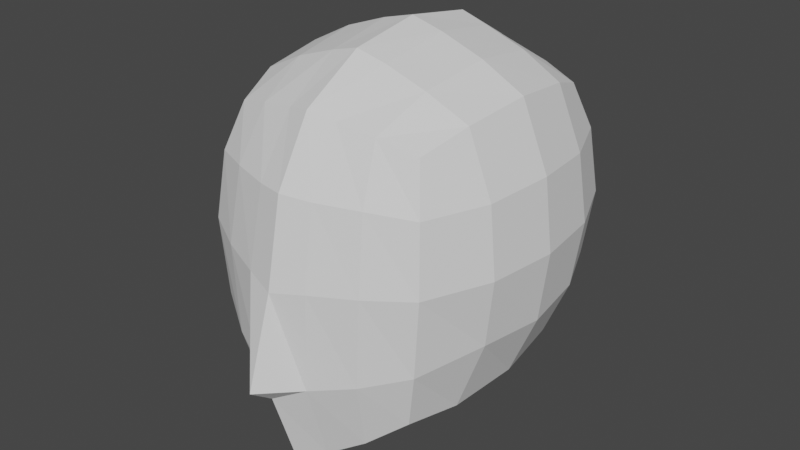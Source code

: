 # Source: vtuber.blend  (saved by Blender 2.82.7; exported with 4.5.12 LTS)
import bpy
from mathutils import Matrix  # noqa: F401  (used for matrix-valued properties, if any)

bpy.ops.wm.read_factory_settings(use_empty=True)
scene = bpy.context.scene
scene.name = 'Scene'

# ---- collections
col_collection = bpy.data.collections.new('Collection'); scene.collection.children.link(col_collection)

# ---- world
world_world = bpy.data.worlds.new('World'); scene.world = world_world
world_world.use_nodes = True; world_world.node_tree.nodes.clear()
_N = world_world.node_tree.nodes; _L = world_world.node_tree.links
n0 = _N.new('ShaderNodeOutputWorld'); n0.name = 'World Output'; n0.location = (300, 300)
n1 = _N.new('ShaderNodeBackground'); n1.name = 'Background'; n1.location = (10, 300)
n1.inputs[0].default_value = (0.05088, 0.05088, 0.05088, 1.0)
_L.new(n1.outputs[0], n0.inputs[0])
n0.is_active_output = True
world_world.color = (0.05088, 0.05088, 0.05088)
world_world.use_sun_shadow = False
world_world.sun_shadow_jitter_overblur = 0.0

# ---- meshes
me_cube_002 = bpy.data.meshes.new('Cube.002')
me_cube_002.from_pydata([(-0.05835, -0.07287, 0.3941), (-0.0584, -0.06577, 0.5409), (-0.0584, 0.06599, 0.4091), (-0.0584, 0.06599, 0.5409), (0.05835, -0.07287, 0.3941), (0.0584, -0.06577, 0.5409), (0.0584, 0.06599, 0.4091), (0.0584, 0.06599, 0.5409), (-0.06609, 0.03901, 0.3998), (-0.06992, -4.175e-05, 0.3949), (-0.06602, -0.04228, 0.3926), (-0.06604, -0.07848, 0.4286), (-0.06993, -0.07981, 0.4747), (-0.06609, -0.07504, 0.5139), (-0.06609, -0.0388, 0.5501), (-0.06995, 9.886e-05, 0.5548), (-0.06609, 0.03901, 0.5501), (-0.06609, 0.07524, 0.5139), (-0.06995, 0.07991, 0.475), (-0.06609, 0.07524, 0.4361), (0.01501, 0.0756, 0.3995), (0.0, 0.07914, 0.3959), (-0.01501, 0.0756, 0.3995), (-0.01501, 0.0756, 0.5505), (0.0, 0.07914, 0.554), (0.01501, 0.0756, 0.5505), (0.06609, 0.07524, 0.5139), (0.06995, 0.07991, 0.475), (0.06609, 0.07524, 0.4361), (0.06602, -0.04228, 0.3926), (0.06992, -4.175e-05, 0.3949), (0.06609, 0.03901, 0.3998), (0.06609, 0.03901, 0.5501), (0.06995, 9.886e-05, 0.5548), (0.06609, -0.0388, 0.5501), (0.06609, -0.07504, 0.5139), (0.06993, -0.07981, 0.4747), (0.06604, -0.07848, 0.4286), (-0.01509, -0.08919, 0.3636), (0.0, -0.09649, 0.3551), (0.01509, -0.08919, 0.3636), (0.01501, -0.07538, 0.5505), (0.0, -0.07898, 0.554), (-0.01501, -0.07538, 0.5505), (-0.08074, -0.03976, 0.4347), (-0.08607, -0.04156, 0.4748), (-0.08096, -0.03968, 0.5145), (-0.08604, 2.146e-05, 0.4332), (-0.09118, 2.328e-10, 0.4748), (-0.08611, 2.404e-05, 0.5164), (-0.08096, 0.03974, 0.4351), (-0.08611, 0.04164, 0.4748), (-0.08096, 0.03974, 0.5145), (-0.01721, 0.09571, 0.4335), (-0.01906, 0.1025, 0.475), (-0.01721, 0.09571, 0.5164), (0.0, 0.1006, 0.4321), (0.0, 0.1075, 0.4749), (0.0, 0.1006, 0.5177), (0.01721, 0.09571, 0.4335), (0.01906, 0.1025, 0.475), (0.01721, 0.09571, 0.5164), (0.08096, 0.03974, 0.4351), (0.08611, 0.04164, 0.4748), (0.08096, 0.03974, 0.5145), (0.08604, 2.146e-05, 0.4332), (0.09118, 2.328e-10, 0.4748), (0.08611, 2.404e-05, 0.5164), (0.08074, -0.03976, 0.4347), (0.08607, -0.04156, 0.4748), (0.08096, -0.03968, 0.5145), (0.01726, -0.1049, 0.4136), (0.01907, -0.1044, 0.4704), (0.01721, -0.09551, 0.5164), (0.0, -0.1127, 0.4054), (0.0, -0.1107, 0.4675), (0.0, -0.1004, 0.5177), (-0.01726, -0.1049, 0.4136), (-0.01907, -0.1044, 0.4704), (-0.01721, -0.09551, 0.5164), (-0.01721, 0.04157, 0.3794), (0.0, 0.04289, 0.3744), (0.01721, 0.04157, 0.3794), (-0.01908, -0.002073, 0.3682), (0.0, -0.003503, 0.3604), (0.01908, -0.002073, 0.3682), (-0.01729, -0.05083, 0.3597), (0.0, -0.05529, 0.3484), (0.01729, -0.05083, 0.3597), (0.01721, 0.04157, 0.5706), (0.0, 0.04289, 0.5754), (-0.01721, 0.04157, 0.5706), (0.01906, 9.886e-05, 0.5773), (0.0, 6.146e-05, 0.5823), (-0.01906, 9.886e-05, 0.5773), (0.01721, -0.04136, 0.5706), (0.0, -0.04276, 0.5754), (-0.01721, -0.04136, 0.5706), (0.0, -0.1274, 0.4162), (0.03664, 0.07192, 0.4032), (0.03664, 0.07192, 0.5468), (0.03664, -0.0825, 0.3768), (0.03664, -0.07165, 0.5468), (0.04166, 0.08724, 0.516), (0.04458, 0.09323, 0.475), (0.04166, 0.08724, 0.434), (0.04166, -0.09371, 0.42), (0.04458, -0.09414, 0.4726), (0.04166, -0.08697, 0.516), (0.04166, 0.04113, 0.3879), (0.04458, -0.001046, 0.3795), (0.04166, -0.04761, 0.3739), (0.04166, -0.04087, 0.5621), (0.04458, 0.0001348, 0.5681), (0.04166, 0.04113, 0.5621), (-0.03664, 0.07192, 0.4032), (-0.03664, 0.07192, 0.5468), (-0.03664, -0.0825, 0.3768), (-0.03664, -0.07165, 0.5468), (-0.04166, 0.08724, 0.434), (-0.04458, 0.09323, 0.475), (-0.04166, 0.08724, 0.516), (-0.04166, -0.08697, 0.516), (-0.04458, -0.09414, 0.4726), (-0.04166, -0.09371, 0.42), (-0.04166, -0.04761, 0.3739), (-0.04458, -0.001046, 0.3795), (-0.04166, 0.04113, 0.3879), (-0.04166, 0.04113, 0.5621), (-0.04458, 0.0001348, 0.5681), (-0.04166, -0.04087, 0.5621)], [], [(44, 45, 48, 47), (45, 46, 49, 48), (47, 48, 51, 50), (48, 49, 52, 51), (0, 11, 44, 10), (11, 12, 45, 44), (12, 13, 46, 45), (13, 1, 14, 46), (46, 14, 15, 49), (49, 15, 16, 52), (52, 16, 3, 17), (51, 52, 17, 18), (50, 51, 18, 19), (8, 50, 19, 2), (9, 47, 50, 8), (10, 44, 47, 9), (53, 54, 57, 56), (54, 55, 58, 57), (56, 57, 60, 59), (57, 58, 61, 60), (115, 119, 53, 22), (119, 120, 54, 53), (120, 121, 55, 54), (121, 116, 23, 55), (55, 23, 24, 58), (58, 24, 25, 61), (103, 100, 7, 26), (104, 103, 26, 27), (105, 104, 27, 28), (99, 105, 28, 6), (21, 56, 59, 20), (22, 53, 56, 21), (62, 63, 66, 65), (63, 64, 67, 66), (65, 66, 69, 68), (66, 67, 70, 69), (6, 28, 62, 31), (28, 27, 63, 62), (27, 26, 64, 63), (26, 7, 32, 64), (64, 32, 33, 67), (67, 33, 34, 70), (70, 34, 5, 35), (69, 70, 35, 36), (68, 69, 36, 37), (29, 68, 37, 4), (30, 65, 68, 29), (31, 62, 65, 30), (71, 72, 75, 98), (72, 73, 76, 75), (98, 75, 78, 77), (75, 76, 79, 78), (101, 106, 71, 40), (106, 107, 72, 71), (107, 108, 73, 72), (108, 102, 41, 73), (73, 41, 42, 76), (76, 42, 43, 79), (122, 118, 1, 13), (123, 122, 13, 12), (124, 123, 12, 11), (117, 124, 11, 0), (39, 74, 77, 38), (40, 71, 74, 39), (80, 81, 84, 83), (81, 82, 85, 84), (83, 84, 87, 86), (84, 85, 88, 87), (115, 22, 80, 127), (22, 21, 81, 80), (21, 20, 82, 81), (99, 6, 31, 109), (109, 31, 30, 110), (110, 30, 29, 111), (111, 29, 4, 101), (87, 88, 40, 39), (86, 87, 39, 38), (125, 86, 38, 117), (126, 83, 86, 125), (127, 80, 83, 126), (89, 90, 93, 92), (90, 91, 94, 93), (92, 93, 96, 95), (93, 94, 97, 96), (100, 25, 89, 114), (25, 24, 90, 89), (24, 23, 91, 90), (116, 3, 16, 128), (128, 16, 15, 129), (129, 15, 14, 130), (130, 14, 1, 118), (96, 97, 43, 42), (95, 96, 42, 41), (112, 95, 41, 102), (113, 92, 95, 112), (114, 89, 92, 113), (74, 71, 98), (77, 74, 98), (32, 114, 113, 33), (33, 113, 112, 34), (34, 112, 102, 5), (7, 100, 114, 32), (88, 111, 101, 40), (85, 110, 111, 88), (82, 109, 110, 85), (20, 99, 109, 82), (35, 5, 102, 108), (36, 35, 108, 107), (37, 36, 107, 106), (4, 37, 106, 101), (20, 59, 105, 99), (59, 60, 104, 105), (60, 61, 103, 104), (61, 25, 100, 103), (97, 130, 118, 43), (94, 129, 130, 97), (91, 128, 129, 94), (23, 116, 128, 91), (8, 127, 126, 9), (9, 126, 125, 10), (10, 125, 117, 0), (2, 115, 127, 8), (38, 77, 124, 117), (77, 78, 123, 124), (78, 79, 122, 123), (79, 43, 118, 122), (17, 3, 116, 121), (18, 17, 121, 120), (19, 18, 120, 119), (2, 19, 119, 115)])
_uv = me_cube_002.uv_layers.new(name='UVMap')
_uv.uv.foreach_set('vector', [0.4375, 0.0625, 0.5, 0.0625, 0.5, 0.125, 0.4375, 0.125, 0.5, 0.0625, 0.5625, 0.0625, 0.5625, 0.125, 0.5, 0.125, 0.4375, 0.125, 0.5, 0.125, 0.5, 0.1875, 0.4375, 0.1875, 0.5, 0.125, 0.5625, 0.125, 0.5625, 0.1875, 0.5, 0.1875, 0.375, 0.0, 0.4375, 0.0, 0.4375, 0.0625, 0.375, 0.0625, 0.4375, 0.0, 0.5, 0.0, 0.5, 0.0625, 0.4375, 0.0625, 0.5, 0.0, 0.5625, 0.0, 0.5625, 0.0625, 0.5, 0.0625, 0.5625, 0.0, 0.625, 0.0, 0.625, 0.0625, 0.5625, 0.0625, 0.5625, 0.0625, 0.625, 0.0625, 0.625, 0.125, 0.5625, 0.125, 0.5625, 0.125, 0.625, 0.125, 0.625, 0.1875, 0.5625, 0.1875, 0.5625, 0.1875, 0.625, 0.1875, 0.625, 0.25, 0.5625, 0.25, 0.5, 0.1875, 0.5625, 0.1875, 0.5625, 0.25, 0.5, 0.25, 0.4375, 0.1875, 0.5, 0.1875, 0.5, 0.25, 0.4375, 0.25, 0.375, 0.1875, 0.4375, 0.1875, 0.4375, 0.25, 0.375, 0.25, 0.375, 0.125, 0.4375, 0.125, 0.4375, 0.1875, 0.375, 0.1875, 0.375, 0.0625, 0.4375, 0.0625, 0.4375, 0.125, 0.375, 0.125, 0.4372, 0.3121, 0.5, 0.3123, 0.5, 0.3733, 0.4349, 0.3722, 0.5, 0.3123, 0.5628, 0.3121, 0.5651, 0.3722, 0.5, 0.3733, 0.4349, 0.3722, 0.5, 0.3733, 0.5, 0.4325, 0.4296, 0.429, 0.5, 0.3733, 0.5651, 0.3722, 0.5704, 0.429, 0.5, 0.4325, 0.3747, 0.2809, 0.4373, 0.2811, 0.4372, 0.3121, 0.3743, 0.3118, 0.4373, 0.2811, 0.5, 0.2811, 0.5, 0.3123, 0.4372, 0.3121, 0.5, 0.2811, 0.5627, 0.2811, 0.5628, 0.3121, 0.5, 0.3123, 0.5627, 0.2811, 0.6253, 0.2809, 0.6257, 0.3118, 0.5628, 0.3121, 0.5628, 0.3121, 0.6257, 0.3118, 0.6302, 0.3698, 0.5651, 0.3722, 0.5651, 0.3722, 0.6302, 0.3698, 0.6426, 0.4199, 0.5704, 0.429, 0.5725, 0.458, 0.6546, 0.4391, 0.6667, 0.4583, 0.5745, 0.4871, 0.5, 0.4628, 0.5725, 0.458, 0.5745, 0.4871, 0.5, 0.4931, 0.4275, 0.458, 0.5, 0.4628, 0.5, 0.4931, 0.4255, 0.4871, 0.3454, 0.4391, 0.4275, 0.458, 0.4255, 0.4871, 0.3333, 0.4583, 0.3698, 0.3698, 0.4349, 0.3722, 0.4296, 0.429, 0.3574, 0.4199, 0.3743, 0.3118, 0.4372, 0.3121, 0.4349, 0.3722, 0.3698, 0.3698, 0.4297, 0.5547, 0.5, 0.5577, 0.5, 0.625, 0.4327, 0.625, 0.5, 0.5577, 0.5703, 0.5547, 0.5673, 0.625, 0.5, 0.625, 0.4327, 0.625, 0.5, 0.625, 0.5, 0.6923, 0.4297, 0.6953, 0.5, 0.625, 0.5673, 0.625, 0.5703, 0.6953, 0.5, 0.6923, 0.3333, 0.4583, 0.4255, 0.4871, 0.4297, 0.5547, 0.3621, 0.5505, 0.4255, 0.4871, 0.5, 0.4931, 0.5, 0.5577, 0.4297, 0.5547, 0.5, 0.4931, 0.5745, 0.4871, 0.5703, 0.5547, 0.5, 0.5577, 0.5745, 0.4871, 0.6667, 0.4583, 0.6379, 0.5505, 0.5703, 0.5547, 0.5703, 0.5547, 0.6379, 0.5505, 0.6319, 0.625, 0.5673, 0.625, 0.5673, 0.625, 0.6319, 0.625, 0.6379, 0.6995, 0.5703, 0.6953, 0.5703, 0.6953, 0.6379, 0.6995, 0.6667, 0.7917, 0.5745, 0.7629, 0.5, 0.6923, 0.5703, 0.6953, 0.5745, 0.7629, 0.5, 0.7569, 0.4297, 0.6953, 0.5, 0.6923, 0.5, 0.7569, 0.4255, 0.7629, 0.3621, 0.6995, 0.4297, 0.6953, 0.4255, 0.7629, 0.3333, 0.7917, 0.3681, 0.625, 0.4327, 0.625, 0.4297, 0.6953, 0.3621, 0.6995, 0.3621, 0.5505, 0.4297, 0.5547, 0.4327, 0.625, 0.3681, 0.625, 0.4296, 0.821, 0.5, 0.8175, 0.5, 0.8767, 0.4349, 0.8778, 0.5, 0.8175, 0.5704, 0.821, 0.5651, 0.8778, 0.5, 0.8767, 0.4349, 0.8778, 0.5, 0.8767, 0.5, 0.9377, 0.4372, 0.9379, 0.5, 0.8767, 0.5651, 0.8778, 0.5628, 0.9379, 0.5, 0.9377, 0.3454, 0.8109, 0.4275, 0.792, 0.4296, 0.821, 0.3574, 0.8301, 0.4275, 0.792, 0.5, 0.7872, 0.5, 0.8175, 0.4296, 0.821, 0.5, 0.7872, 0.5725, 0.792, 0.5704, 0.821, 0.5, 0.8175, 0.5725, 0.792, 0.6546, 0.8109, 0.6426, 0.8301, 0.5704, 0.821, 0.5704, 0.821, 0.6426, 0.8301, 0.6302, 0.8802, 0.5651, 0.8778, 0.5651, 0.8778, 0.6302, 0.8802, 0.6257, 0.9382, 0.5628, 0.9379, 0.5627, 0.9689, 0.6253, 0.9691, 0.625, 1.0, 0.5625, 1.0, 0.5, 0.9689, 0.5627, 0.9689, 0.5625, 1.0, 0.5, 1.0, 0.4373, 0.9689, 0.5, 0.9689, 0.5, 1.0, 0.4375, 1.0, 0.3747, 0.9691, 0.4373, 0.9689, 0.4375, 1.0, 0.375, 1.0, 0.3698, 0.8802, 0.4349, 0.8778, 0.4372, 0.9379, 0.3743, 0.9382, 0.3574, 0.8301, 0.4296, 0.821, 0.4349, 0.8778, 0.3698, 0.8802, 0.1871, 0.5622, 0.2472, 0.5599, 0.2483, 0.625, 0.1873, 0.625, 0.2472, 0.5599, 0.304, 0.5546, 0.3075, 0.625, 0.2483, 0.625, 0.1873, 0.625, 0.2483, 0.625, 0.2472, 0.6901, 0.1871, 0.6878, 0.2483, 0.625, 0.3075, 0.625, 0.304, 0.6954, 0.2472, 0.6901, 0.1559, 0.4997, 0.1868, 0.4993, 0.1871, 0.5622, 0.1561, 0.5623, 0.1868, 0.4993, 0.2448, 0.4948, 0.2472, 0.5599, 0.1871, 0.5622, 0.2448, 0.4948, 0.2949, 0.4824, 0.304, 0.5546, 0.2472, 0.5599, 0.3141, 0.4704, 0.3333, 0.4583, 0.3621, 0.5505, 0.333, 0.5525, 0.333, 0.5525, 0.3621, 0.5505, 0.3681, 0.625, 0.3378, 0.625, 0.3378, 0.625, 0.3681, 0.625, 0.3621, 0.6995, 0.333, 0.6975, 0.333, 0.6975, 0.3621, 0.6995, 0.3333, 0.7917, 0.3141, 0.7796, 0.2472, 0.6901, 0.304, 0.6954, 0.2949, 0.7676, 0.2448, 0.7552, 0.1871, 0.6878, 0.2472, 0.6901, 0.2448, 0.7552, 0.1868, 0.7507, 0.1561, 0.6877, 0.1871, 0.6878, 0.1868, 0.7507, 0.1559, 0.7503, 0.1561, 0.625, 0.1873, 0.625, 0.1871, 0.6878, 0.1561, 0.6877, 0.1561, 0.5623, 0.1871, 0.5622, 0.1873, 0.625, 0.1561, 0.625, 0.696, 0.5546, 0.7528, 0.5599, 0.7517, 0.625, 0.6925, 0.625, 0.7528, 0.5599, 0.8129, 0.5622, 0.8127, 0.625, 0.7517, 0.625, 0.6925, 0.625, 0.7517, 0.625, 0.7528, 0.6901, 0.696, 0.6954, 0.7517, 0.625, 0.8127, 0.625, 0.8129, 0.6878, 0.7528, 0.6901, 0.6859, 0.4704, 0.7051, 0.4824, 0.696, 0.5546, 0.667, 0.5525, 0.7051, 0.4824, 0.7552, 0.4948, 0.7528, 0.5599, 0.696, 0.5546, 0.7552, 0.4948, 0.8132, 0.4993, 0.8129, 0.5622, 0.7528, 0.5599, 0.8441, 0.4997, 0.875, 0.5, 0.875, 0.5625, 0.8439, 0.5623, 0.8439, 0.5623, 0.875, 0.5625, 0.875, 0.625, 0.8439, 0.625, 0.8439, 0.625, 0.875, 0.625, 0.875, 0.6875, 0.8439, 0.6877, 0.8439, 0.6877, 0.875, 0.6875, 0.875, 0.75, 0.8441, 0.7503, 0.7528, 0.6901, 0.8129, 0.6878, 0.8132, 0.7507, 0.7552, 0.7552, 0.696, 0.6954, 0.7528, 0.6901, 0.7552, 0.7552, 0.7051, 0.7676, 0.667, 0.6975, 0.696, 0.6954, 0.7051, 0.7676, 0.6859, 0.7796, 0.6622, 0.625, 0.6925, 0.625, 0.696, 0.6954, 0.667, 0.6975, 0.667, 0.5525, 0.696, 0.5546, 0.6925, 0.625, 0.6622, 0.625, 0.4349, 0.8778, 0.4296, 0.821, 0.4349, 0.8778, 0.4372, 0.9379, 0.4349, 0.8778, 0.4349, 0.8778, 0.6379, 0.5505, 0.667, 0.5525, 0.6622, 0.625, 0.6319, 0.625, 0.6319, 0.625, 0.6622, 0.625, 0.667, 0.6975, 0.6379, 0.6995, 0.6379, 0.6995, 0.667, 0.6975, 0.6859, 0.7796, 0.6667, 0.7917, 0.6667, 0.4583, 0.6859, 0.4704, 0.667, 0.5525, 0.6379, 0.5505, 0.304, 0.6954, 0.333, 0.6975, 0.3141, 0.7796, 0.2949, 0.7676, 0.3075, 0.625, 0.3378, 0.625, 0.333, 0.6975, 0.304, 0.6954, 0.304, 0.5546, 0.333, 0.5525, 0.3378, 0.625, 0.3075, 0.625, 0.2949, 0.4824, 0.3141, 0.4704, 0.333, 0.5525, 0.304, 0.5546, 0.5745, 0.7629, 0.6667, 0.7917, 0.6546, 0.8109, 0.5725, 0.792, 0.5, 0.7569, 0.5745, 0.7629, 0.5725, 0.792, 0.5, 0.7872, 0.4255, 0.7629, 0.5, 0.7569, 0.5, 0.7872, 0.4275, 0.792, 0.3333, 0.7917, 0.4255, 0.7629, 0.4275, 0.792, 0.3454, 0.8109, 0.3574, 0.4199, 0.4296, 0.429, 0.4275, 0.458, 0.3454, 0.4391, 0.4296, 0.429, 0.5, 0.4325, 0.5, 0.4628, 0.4275, 0.458, 0.5, 0.4325, 0.5704, 0.429, 0.5725, 0.458, 0.5, 0.4628, 0.5704, 0.429, 0.6426, 0.4199, 0.6546, 0.4391, 0.5725, 0.458, 0.8129, 0.6878, 0.8439, 0.6877, 0.8441, 0.7503, 0.8132, 0.7507, 0.8127, 0.625, 0.8439, 0.625, 0.8439, 0.6877, 0.8129, 0.6878, 0.8129, 0.5622, 0.8439, 0.5623, 0.8439, 0.625, 0.8127, 0.625, 0.8132, 0.4993, 0.8441, 0.4997, 0.8439, 0.5623, 0.8129, 0.5622, 0.125, 0.5625, 0.1561, 0.5623, 0.1561, 0.625, 0.125, 0.625, 0.125, 0.625, 0.1561, 0.625, 0.1561, 0.6877, 0.125, 0.6875, 0.125, 0.6875, 0.1561, 0.6877, 0.1559, 0.7503, 0.125, 0.75, 0.125, 0.5, 0.1559, 0.4997, 0.1561, 0.5623, 0.125, 0.5625, 0.3743, 0.9382, 0.4372, 0.9379, 0.4373, 0.9689, 0.3747, 0.9691, 0.4372, 0.9379, 0.5, 0.9377, 0.5, 0.9689, 0.4373, 0.9689, 0.5, 0.9377, 0.5628, 0.9379, 0.5627, 0.9689, 0.5, 0.9689, 0.5628, 0.9379, 0.6257, 0.9382, 0.6253, 0.9691, 0.5627, 0.9689, 0.5625, 0.25, 0.625, 0.25, 0.6253, 0.2809, 0.5627, 0.2811, 0.5, 0.25, 0.5625, 0.25, 0.5627, 0.2811, 0.5, 0.2811, 0.4375, 0.25, 0.5, 0.25, 0.5, 0.2811, 0.4373, 0.2811, 0.375, 0.25, 0.4375, 0.25, 0.4373, 0.2811, 0.3747, 0.2809])
me_cube_002.use_remesh_fix_poles = True
me_cube_002.use_remesh_preserve_attributes = False
me_cube_002.use_mirror_x = True
me_cube_002.update()

# ---- objects
ob_cube = bpy.data.objects.new('Cube', me_cube_002)

# ---- transforms, parenting, visibility, modifiers, constraints
ob_cube.location = (0.0, 0.0, 0.0)
ob_cube.lineart.crease_threshold = 0.0
ob_cube.use_mesh_mirror_x = True

# ---- collection membership
col_collection.objects.link(ob_cube)

# ---- scene / render settings (as saved in the file)
scene.frame_start = 1; scene.frame_end = 250; scene.frame_set(1)
scene.render.engine = 'BLENDER_EEVEE_NEXT'
scene.cycles.use_denoising = False
scene.cycles.samples = 128
scene.cycles.sampling_pattern = 'TABULATED_SOBOL'
scene.cycles.use_adaptive_sampling = False
scene.cycles.use_light_tree = False
scene.view_settings.view_transform = 'Filmic'
bpy.context.view_layer.update()

# ---- added for rendering (the .blend has no active camera and no usable light): camera, sun
cam_auto = bpy.data.cameras.new('AutoCamera')
cam_auto.lens = 50.0
cam_auto.sensor_width = 36.0
cam_auto.clip_end = 1000.0
ob_auto_camera = bpy.data.objects.new('AutoCamera', cam_auto)
scene.collection.objects.link(ob_auto_camera)
ob_auto_camera.location = (0.350034, -0.430026, 0.745363)
ob_auto_camera.rotation_euler = (1.09748, -7.21219e-08, 0.694738)
scene.camera = ob_auto_camera
light_auto_sun = bpy.data.lights.new('AutoSun', 'SUN')
light_auto_sun.energy = 3.0
light_auto_sun.angle = 0.0523599
ob_auto_sun = bpy.data.objects.new('AutoSun', light_auto_sun)
scene.collection.objects.link(ob_auto_sun)
ob_auto_sun.rotation_euler = (0.872665, 0.174533, 0.523599)
bpy.context.view_layer.update()
